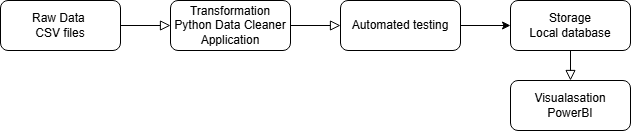

The diagram above was exported from draw.io. Its source (the exported page's mxGraphModel, read from the mxfile embedded in the PNG):
<mxGraphModel dx="786" dy="455" grid="1" gridSize="10" guides="1" tooltips="1" connect="1" arrows="1" fold="1" page="1" pageScale="1" pageWidth="827" pageHeight="1169" math="0" shadow="0">
  <root>
    <mxCell id="WIyWlLk6GJQsqaUBKTNV-0" />
    <mxCell id="WIyWlLk6GJQsqaUBKTNV-1" parent="WIyWlLk6GJQsqaUBKTNV-0" />
    <mxCell id="WIyWlLk6GJQsqaUBKTNV-3" value="Raw Data&amp;nbsp;&lt;div&gt;CSV files&lt;/div&gt;" style="rounded=1;whiteSpace=wrap;html=1;fontSize=12;glass=0;strokeWidth=1;shadow=0;" parent="WIyWlLk6GJQsqaUBKTNV-1" vertex="1">
      <mxGeometry x="40" y="80" width="120" height="50" as="geometry" />
    </mxCell>
    <mxCell id="WIyWlLk6GJQsqaUBKTNV-5" value="" style="edgeStyle=orthogonalEdgeStyle;rounded=0;html=1;jettySize=auto;orthogonalLoop=1;fontSize=11;endArrow=block;endFill=0;endSize=8;strokeWidth=1;shadow=0;labelBackgroundColor=none;exitX=1;exitY=0.5;exitDx=0;exitDy=0;" parent="WIyWlLk6GJQsqaUBKTNV-1" source="WIyWlLk6GJQsqaUBKTNV-3" target="WIyWlLk6GJQsqaUBKTNV-7" edge="1">
      <mxGeometry y="60" relative="1" as="geometry">
        <mxPoint as="offset" />
        <Array as="points" />
      </mxGeometry>
    </mxCell>
    <mxCell id="WIyWlLk6GJQsqaUBKTNV-7" value="Transformation&lt;div&gt;Python Data Cleaner Application&lt;/div&gt;" style="rounded=1;whiteSpace=wrap;html=1;fontSize=12;glass=0;strokeWidth=1;shadow=0;" parent="WIyWlLk6GJQsqaUBKTNV-1" vertex="1">
      <mxGeometry x="210" y="80" width="120" height="50" as="geometry" />
    </mxCell>
    <mxCell id="WIyWlLk6GJQsqaUBKTNV-8" value="" style="rounded=0;html=1;jettySize=auto;orthogonalLoop=1;fontSize=11;endArrow=block;endFill=0;endSize=8;strokeWidth=1;shadow=0;labelBackgroundColor=none;edgeStyle=orthogonalEdgeStyle;" parent="WIyWlLk6GJQsqaUBKTNV-1" source="WIyWlLk6GJQsqaUBKTNV-12" target="WIyWlLk6GJQsqaUBKTNV-11" edge="1">
      <mxGeometry y="130" relative="1" as="geometry">
        <mxPoint as="offset" />
      </mxGeometry>
    </mxCell>
    <mxCell id="WIyWlLk6GJQsqaUBKTNV-9" value="" style="edgeStyle=orthogonalEdgeStyle;rounded=0;html=1;jettySize=auto;orthogonalLoop=1;fontSize=11;endArrow=block;endFill=0;endSize=8;strokeWidth=1;shadow=0;labelBackgroundColor=none;exitX=1;exitY=0.5;exitDx=0;exitDy=0;entryX=0;entryY=0.5;entryDx=0;entryDy=0;" parent="WIyWlLk6GJQsqaUBKTNV-1" source="WIyWlLk6GJQsqaUBKTNV-7" target="oE-AvRtif2Xi5It6AAL4-0" edge="1">
      <mxGeometry x="0.3333" y="60" relative="1" as="geometry">
        <mxPoint as="offset" />
      </mxGeometry>
    </mxCell>
    <mxCell id="WIyWlLk6GJQsqaUBKTNV-11" value="&lt;div&gt;Visualasation&lt;/div&gt;PowerBI" style="rounded=1;whiteSpace=wrap;html=1;fontSize=12;glass=0;strokeWidth=1;shadow=0;" parent="WIyWlLk6GJQsqaUBKTNV-1" vertex="1">
      <mxGeometry x="550" y="160" width="120" height="50" as="geometry" />
    </mxCell>
    <mxCell id="WIyWlLk6GJQsqaUBKTNV-12" value="Storage&lt;div&gt;Local database&lt;/div&gt;" style="rounded=1;whiteSpace=wrap;html=1;fontSize=12;glass=0;strokeWidth=1;shadow=0;" parent="WIyWlLk6GJQsqaUBKTNV-1" vertex="1">
      <mxGeometry x="550" y="80" width="120" height="50" as="geometry" />
    </mxCell>
    <mxCell id="oE-AvRtif2Xi5It6AAL4-1" value="" style="edgeStyle=orthogonalEdgeStyle;rounded=0;orthogonalLoop=1;jettySize=auto;html=1;" parent="WIyWlLk6GJQsqaUBKTNV-1" source="oE-AvRtif2Xi5It6AAL4-0" target="WIyWlLk6GJQsqaUBKTNV-12" edge="1">
      <mxGeometry relative="1" as="geometry" />
    </mxCell>
    <mxCell id="oE-AvRtif2Xi5It6AAL4-0" value="Automated testing" style="rounded=1;whiteSpace=wrap;html=1;fontSize=12;glass=0;strokeWidth=1;shadow=0;" parent="WIyWlLk6GJQsqaUBKTNV-1" vertex="1">
      <mxGeometry x="380" y="80" width="120" height="50" as="geometry" />
    </mxCell>
  </root>
</mxGraphModel>